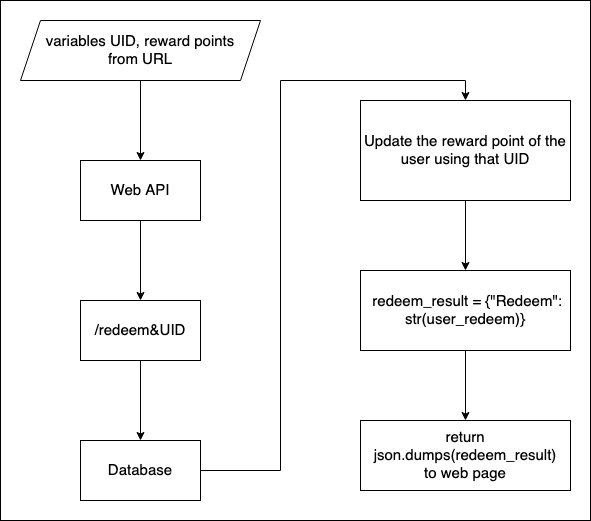

The diagram above was exported from draw.io. Its source (the exported page's mxGraphModel, read from the mxfile embedded in the PNG):
<mxGraphModel dx="831" dy="947" grid="1" gridSize="10" guides="1" tooltips="1" connect="1" arrows="1" fold="1" page="1" pageScale="1" pageWidth="827" pageHeight="1169" math="0" shadow="0">
  <root>
    <mxCell id="rhX2545HVZ7H_-71RVhx-0" />
    <mxCell id="rhX2545HVZ7H_-71RVhx-1" parent="rhX2545HVZ7H_-71RVhx-0" />
    <mxCell id="rhX2545HVZ7H_-71RVhx-2" value="" style="rounded=0;whiteSpace=wrap;html=1;fontSize=15;fillColor=none;" vertex="1" parent="rhX2545HVZ7H_-71RVhx-1">
      <mxGeometry x="40" width="590" height="520" as="geometry" />
    </mxCell>
    <mxCell id="rhX2545HVZ7H_-71RVhx-3" value="" style="edgeStyle=orthogonalEdgeStyle;rounded=0;orthogonalLoop=1;jettySize=auto;html=1;fontSize=15;" edge="1" parent="rhX2545HVZ7H_-71RVhx-1" source="rhX2545HVZ7H_-71RVhx-4">
      <mxGeometry relative="1" as="geometry">
        <mxPoint x="180" y="300" as="targetPoint" />
      </mxGeometry>
    </mxCell>
    <mxCell id="rhX2545HVZ7H_-71RVhx-4" value="Web API" style="rounded=0;whiteSpace=wrap;html=1;fontSize=15;" vertex="1" parent="rhX2545HVZ7H_-71RVhx-1">
      <mxGeometry x="120" y="160" width="120" height="60" as="geometry" />
    </mxCell>
    <mxCell id="rhX2545HVZ7H_-71RVhx-5" value="" style="edgeStyle=orthogonalEdgeStyle;rounded=0;orthogonalLoop=1;jettySize=auto;html=1;fontSize=15;" edge="1" parent="rhX2545HVZ7H_-71RVhx-1" source="rhX2545HVZ7H_-71RVhx-6" target="rhX2545HVZ7H_-71RVhx-10">
      <mxGeometry relative="1" as="geometry" />
    </mxCell>
    <mxCell id="rhX2545HVZ7H_-71RVhx-6" value="/redeem&amp;amp;UID" style="rounded=0;whiteSpace=wrap;html=1;fontSize=15;fillColor=#ffffff;" vertex="1" parent="rhX2545HVZ7H_-71RVhx-1">
      <mxGeometry x="120" y="300" width="120" height="60" as="geometry" />
    </mxCell>
    <mxCell id="rhX2545HVZ7H_-71RVhx-7" value="" style="edgeStyle=orthogonalEdgeStyle;rounded=0;orthogonalLoop=1;jettySize=auto;html=1;fontSize=15;" edge="1" parent="rhX2545HVZ7H_-71RVhx-1" source="rhX2545HVZ7H_-71RVhx-8" target="rhX2545HVZ7H_-71RVhx-4">
      <mxGeometry relative="1" as="geometry" />
    </mxCell>
    <mxCell id="rhX2545HVZ7H_-71RVhx-8" value="&lt;div&gt;variables UID, reward points &lt;br&gt;&lt;/div&gt;&lt;div&gt;from URL&lt;/div&gt;" style="shape=parallelogram;perimeter=parallelogramPerimeter;whiteSpace=wrap;html=1;fixedSize=1;fontSize=15;fillColor=none;" vertex="1" parent="rhX2545HVZ7H_-71RVhx-1">
      <mxGeometry x="60" y="20" width="240" height="60" as="geometry" />
    </mxCell>
    <mxCell id="rhX2545HVZ7H_-71RVhx-9" style="edgeStyle=orthogonalEdgeStyle;rounded=0;orthogonalLoop=1;jettySize=auto;html=1;exitX=1;exitY=0.5;exitDx=0;exitDy=0;entryX=0.5;entryY=0;entryDx=0;entryDy=0;fontSize=15;" edge="1" parent="rhX2545HVZ7H_-71RVhx-1" source="rhX2545HVZ7H_-71RVhx-10" target="rhX2545HVZ7H_-71RVhx-18">
      <mxGeometry relative="1" as="geometry">
        <mxPoint x="480" y="40" as="targetPoint" />
      </mxGeometry>
    </mxCell>
    <mxCell id="rhX2545HVZ7H_-71RVhx-10" value="Database" style="rounded=0;whiteSpace=wrap;html=1;fontSize=15;fillColor=#ffffff;" vertex="1" parent="rhX2545HVZ7H_-71RVhx-1">
      <mxGeometry x="120" y="440" width="120" height="60" as="geometry" />
    </mxCell>
    <mxCell id="rhX2545HVZ7H_-71RVhx-17" value="" style="edgeStyle=orthogonalEdgeStyle;rounded=0;orthogonalLoop=1;jettySize=auto;html=1;fontSize=15;" edge="1" parent="rhX2545HVZ7H_-71RVhx-1" source="rhX2545HVZ7H_-71RVhx-18" target="rhX2545HVZ7H_-71RVhx-21">
      <mxGeometry relative="1" as="geometry" />
    </mxCell>
    <mxCell id="rhX2545HVZ7H_-71RVhx-18" value="&lt;div&gt;Update the reward point of the user using that UID&lt;/div&gt;" style="whiteSpace=wrap;html=1;fontSize=15;fillColor=none;" vertex="1" parent="rhX2545HVZ7H_-71RVhx-1">
      <mxGeometry x="400" y="100" width="210" height="100" as="geometry" />
    </mxCell>
    <mxCell id="rhX2545HVZ7H_-71RVhx-20" style="edgeStyle=orthogonalEdgeStyle;rounded=0;orthogonalLoop=1;jettySize=auto;html=1;exitX=0.5;exitY=1;exitDx=0;exitDy=0;fontSize=15;" edge="1" parent="rhX2545HVZ7H_-71RVhx-1" source="rhX2545HVZ7H_-71RVhx-21" target="rhX2545HVZ7H_-71RVhx-22">
      <mxGeometry relative="1" as="geometry" />
    </mxCell>
    <mxCell id="rhX2545HVZ7H_-71RVhx-21" value="&amp;nbsp;redeem_result = {&quot;Redeem&quot;: str(user_redeem)}" style="whiteSpace=wrap;html=1;fontSize=15;fillColor=none;" vertex="1" parent="rhX2545HVZ7H_-71RVhx-1">
      <mxGeometry x="400" y="270" width="210" height="80" as="geometry" />
    </mxCell>
    <mxCell id="rhX2545HVZ7H_-71RVhx-22" value="&lt;div&gt;return json.dumps(redeem_result)&lt;/div&gt;&lt;div&gt; to web page&lt;/div&gt;" style="rounded=0;whiteSpace=wrap;html=1;fontSize=15;fillColor=none;" vertex="1" parent="rhX2545HVZ7H_-71RVhx-1">
      <mxGeometry x="400" y="420" width="210" height="70" as="geometry" />
    </mxCell>
  </root>
</mxGraphModel>